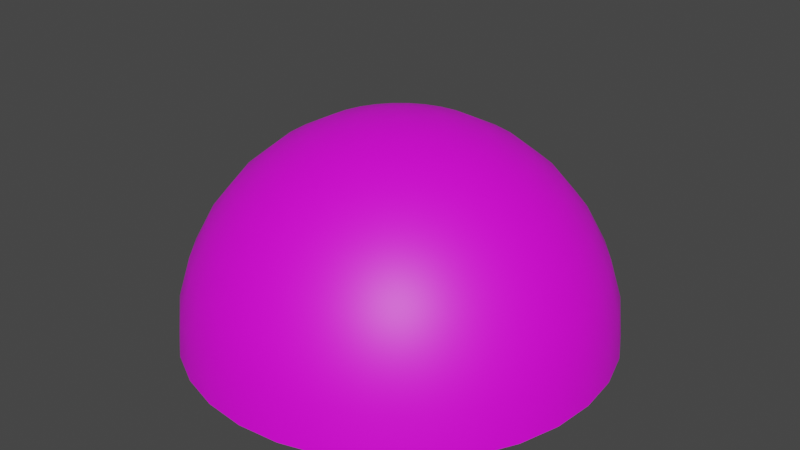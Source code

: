# Source: dome.blend  (saved by Blender 3.4.6; exported with 4.5.12 LTS)
import bpy
from mathutils import Matrix  # noqa: F401  (used for matrix-valued properties, if any)

bpy.ops.wm.read_factory_settings(use_empty=True)
scene = bpy.context.scene
scene.name = 'Scene'

# ---- collections
col_collection = bpy.data.collections.new('Collection'); scene.collection.children.link(col_collection)

# ---- images (referenced by path relative to the original .blend; pixels are not part of the script)
import os
ASSET_DIR = os.environ.get("B2B_ASSET_DIR", "")  # directory of the original .blend (textures are referenced by path, not embedded)
HERE = os.path.dirname(os.path.abspath(__file__))  # packed textures are extracted next to this script under _unpacked/

def load_image(name, relpath, width, height, colorspace="sRGB"):
    """Load a texture the original file referenced (path relative to the .blend, or extracted next to this script)."""
    p = next((c for c in (os.path.join(HERE, relpath), os.path.join(ASSET_DIR, relpath)) if relpath and os.path.exists(c)), "")
    if p:
        img = bpy.data.images.load(p, check_existing=True)
        img.name = name
    else:  # same state as the original file: an image datablock whose file is absent (Cycles renders it pink)
        img = bpy.data.images.new(name, width, height)
        img.source = "FILE"
        img.filepath = "//" + (relpath or name)
    img.colorspace_settings.name = colorspace
    return img
img_circle_dome_texture_png_001 = load_image('circle dome texture.png.001', 'circle dome texture.png', 1024, 1024, 'sRGB')

# ---- materials (node trees are filled in below, after node groups)
mat_material_001 = bpy.data.materials.new('Material.001')
mat_material_001.use_transparent_shadow = False

# ---- material node trees
mat_material_001.use_nodes = True; mat_material_001.node_tree.nodes.clear()
_N = mat_material_001.node_tree.nodes; _L = mat_material_001.node_tree.links
n0 = _N.new('ShaderNodeBsdfPrincipled'); n0.name = 'Principled BSDF'; n0.location = (10, 300)
n0.distribution = 'GGX'
n0.subsurface_method = 'RANDOM_WALK_SKIN'
n0.inputs[3].default_value = 1.45
n0.inputs[27].default_value = (0.0, 0.0, 0.0, 1.0)
n0.inputs[28].default_value = 1.0
n1 = _N.new('ShaderNodeOutputMaterial'); n1.name = 'Material Output'; n1.location = (300, 300)
n2 = _N.new('ShaderNodeTexImage'); n2.name = 'Image Texture.001'; n2.location = (-299, 84)
n2.image = img_circle_dome_texture_png_001
_L.new(n0.outputs[0], n1.inputs[0])
_L.new(n2.outputs[0], n0.inputs[0])
n1.is_active_output = True

# ---- world
world_world = bpy.data.worlds.new('World'); scene.world = world_world
world_world.use_nodes = True; world_world.node_tree.nodes.clear()
_N = world_world.node_tree.nodes; _L = world_world.node_tree.links
n0 = _N.new('ShaderNodeOutputWorld'); n0.name = 'World Output'; n0.location = (300, 300)
n1 = _N.new('ShaderNodeBackground'); n1.name = 'Background'; n1.location = (10, 300)
n1.inputs[0].default_value = (0.05088, 0.05088, 0.05088, 1.0)
_L.new(n1.outputs[0], n0.inputs[0])
n0.is_active_output = True
world_world.color = (0.05088, 0.05088, 0.05088)
world_world.use_sun_shadow = False
world_world.sun_shadow_jitter_overblur = 0.0

# ---- meshes
me_sphere = bpy.data.meshes.new('Sphere')
me_sphere.from_pydata([(0.0, 0.5556, 0.8315), (0.0, 0.8315, 0.5556), (0.0, 0.9808, 0.1951), (0.0, 1.0, 0.0), (0.03806, 0.1913, 0.9808), (0.07466, 0.3753, 0.9239), (0.1084, 0.5449, 0.8315), (0.1379, 0.6935, 0.7071), (0.1622, 0.8155, 0.5556), (0.1802, 0.9061, 0.3827), (0.1913, 0.9619, 0.1951), (0.1951, 0.9808, 0.0), (0.07466, 0.1802, 0.9808), (0.1464, 0.3536, 0.9239), (0.2126, 0.5133, 0.8315), (0.2706, 0.6533, 0.7071), (0.3182, 0.7682, 0.5556), (0.3536, 0.8536, 0.3827), (0.3753, 0.9061, 0.1951), (0.3827, 0.9239, 0.0), (0.1084, 0.1622, 0.9808), (0.2126, 0.3182, 0.9239), (0.3087, 0.4619, 0.8315), (0.3928, 0.5879, 0.7071), (0.4619, 0.6913, 0.5556), (0.5133, 0.7682, 0.3827), (0.5449, 0.8155, 0.1951), (0.5556, 0.8315, 0.0), (0.1379, 0.1379, 0.9808), (0.2706, 0.2706, 0.9239), (0.3928, 0.3928, 0.8315), (0.5, 0.5, 0.7071), (0.5879, 0.5879, 0.5556), (0.6533, 0.6533, 0.3827), (0.6935, 0.6935, 0.1951), (0.7071, 0.7071, 0.0), (0.1622, 0.1084, 0.9808), (0.3182, 0.2126, 0.9239), (0.4619, 0.3087, 0.8315), (0.5879, 0.3928, 0.7071), (0.6913, 0.4619, 0.5556), (0.7682, 0.5133, 0.3827), (0.8155, 0.5449, 0.1951), (0.8315, 0.5556, 0.0), (0.0, 0.0, 1.0), (0.1802, 0.07466, 0.9808), (0.3536, 0.1464, 0.9239), (0.5133, 0.2126, 0.8315), (0.6533, 0.2706, 0.7071), (0.7682, 0.3182, 0.5556), (0.8536, 0.3536, 0.3827), (0.9061, 0.3753, 0.1951), (0.9239, 0.3827, 0.0), (0.1913, 0.03806, 0.9808), (0.3753, 0.07466, 0.9239), (0.5449, 0.1084, 0.8315), (0.6935, 0.1379, 0.7071), (0.8155, 0.1622, 0.5556), (0.9061, 0.1802, 0.3827), (0.9619, 0.1913, 0.1951), (0.9808, 0.1951, 0.0), (0.1951, -1.118e-08, 0.9808), (0.3827, -2.235e-08, 0.9239), (0.5556, -5.215e-08, 0.8315), (0.7071, 1.49e-08, 0.7071), (0.8315, -8.941e-08, 0.5556), (0.9239, 4.47e-08, 0.3827), (0.9808, -8.941e-08, 0.1951), (1.0, -1.639e-07, 0.0), (0.1913, -0.03806, 0.9808), (0.3753, -0.07466, 0.9239), (0.5449, -0.1084, 0.8315), (0.6935, -0.1379, 0.7071), (0.8155, -0.1622, 0.5556), (0.9061, -0.1802, 0.3827), (0.9619, -0.1913, 0.1951), (0.9808, -0.1951, 0.0), (0.1802, -0.07466, 0.9808), (0.3536, -0.1464, 0.9239), (0.5133, -0.2126, 0.8315), (0.6533, -0.2706, 0.7071), (0.7682, -0.3182, 0.5556), (0.8536, -0.3536, 0.3827), (0.9061, -0.3753, 0.1951), (0.9239, -0.3827, 0.0), (0.1622, -0.1084, 0.9808), (0.3182, -0.2126, 0.9239), (0.4619, -0.3087, 0.8315), (0.5879, -0.3928, 0.7071), (0.6913, -0.4619, 0.5556), (0.7682, -0.5133, 0.3827), (0.8155, -0.5449, 0.1951), (0.8315, -0.5556, 0.0), (0.1379, -0.1379, 0.9808), (0.2706, -0.2706, 0.9239), (0.3928, -0.3928, 0.8315), (0.5, -0.5, 0.7071), (0.5879, -0.5879, 0.5556), (0.6533, -0.6533, 0.3827), (0.6935, -0.6935, 0.1951), (0.7071, -0.7071, 0.0), (0.1084, -0.1622, 0.9808), (0.2126, -0.3182, 0.9239), (0.3087, -0.4619, 0.8315), (0.3928, -0.5879, 0.7071), (0.4619, -0.6913, 0.5556), (0.5133, -0.7682, 0.3827), (0.5449, -0.8155, 0.1951), (0.5556, -0.8315, 0.0), (0.07466, -0.1802, 0.9808), (0.1464, -0.3536, 0.9239), (0.2126, -0.5133, 0.8315), (0.2706, -0.6533, 0.7071), (0.3182, -0.7682, 0.5556), (0.3536, -0.8536, 0.3827), (0.3753, -0.9061, 0.1951), (0.3827, -0.9239, 0.0), (0.03806, -0.1913, 0.9808), (0.07466, -0.3753, 0.9239), (0.1084, -0.5449, 0.8315), (0.1379, -0.6935, 0.7071), (0.1622, -0.8155, 0.5556), (0.1802, -0.9061, 0.3827), (0.1913, -0.9619, 0.1951), (0.1951, -0.9808, 0.0), (-7.451e-09, -0.1951, 0.9808), (-5.215e-08, -0.3827, 0.9239), (-9.686e-08, -0.5556, 0.8315), (-1.49e-08, -0.7071, 0.7071), (-1.043e-07, -0.8315, 0.5556), (2.98e-08, -0.9239, 0.3827), (-1.341e-07, -0.9808, 0.1951), (-3.278e-07, -1.0, 0.0), (-0.03806, -0.1913, 0.9808), (-0.07466, -0.3753, 0.9239), (-0.1084, -0.5449, 0.8315), (-0.1379, -0.6935, 0.7071), (-0.1622, -0.8155, 0.5556), (-0.1802, -0.9061, 0.3827), (-0.1913, -0.9619, 0.1951), (-0.1951, -0.9808, 0.0), (-0.07466, -0.1802, 0.9808), (-0.1464, -0.3536, 0.9239), (-0.2126, -0.5133, 0.8315), (-0.2706, -0.6533, 0.7071), (-0.3182, -0.7682, 0.5556), (-0.3536, -0.8536, 0.3827), (-0.3753, -0.9061, 0.1951), (-0.3827, -0.9239, 0.0), (-0.1084, -0.1622, 0.9808), (-0.2126, -0.3182, 0.9239), (-0.3087, -0.4619, 0.8315), (-0.3928, -0.5879, 0.7071), (-0.4619, -0.6913, 0.5556), (-0.5133, -0.7682, 0.3827), (-0.5449, -0.8155, 0.1951), (-0.5556, -0.8315, 0.0), (-0.1379, -0.1379, 0.9808), (-0.2706, -0.2706, 0.9239), (-0.3928, -0.3928, 0.8315), (-0.5, -0.5, 0.7071), (-0.5879, -0.5879, 0.5556), (-0.6533, -0.6533, 0.3827), (-0.6935, -0.6935, 0.1951), (-0.7071, -0.7071, 0.0), (-0.1622, -0.1084, 0.9808), (-0.3182, -0.2126, 0.9239), (-0.4619, -0.3087, 0.8315), (-0.5879, -0.3928, 0.7071), (-0.6913, -0.4619, 0.5556), (-0.7682, -0.5133, 0.3827), (-0.8155, -0.5449, 0.1951), (-0.8315, -0.5556, 0.0), (-0.1802, -0.07466, 0.9808), (-0.3536, -0.1464, 0.9239), (-0.5133, -0.2126, 0.8315), (-0.6533, -0.2706, 0.7071), (-0.7682, -0.3182, 0.5556), (-0.8536, -0.3536, 0.3827), (-0.9061, -0.3753, 0.1951), (-0.9239, -0.3827, 0.0), (-0.1913, -0.03806, 0.9808), (-0.3753, -0.07466, 0.9239), (-0.5449, -0.1084, 0.8315), (-0.6935, -0.1379, 0.7071), (-0.8155, -0.1622, 0.5556), (-0.9061, -0.1802, 0.3827), (-0.9619, -0.1913, 0.1951), (-0.9808, -0.1951, 0.0), (-0.1951, 1.863e-08, 0.9808), (-0.3827, 5.215e-08, 0.9239), (-0.5556, 1.49e-07, 0.8315), (-0.7071, 2.98e-08, 0.7071), (-0.8315, 1.639e-07, 0.5556), (-0.9239, 1.49e-08, 0.3827), (-0.9808, 2.682e-07, 0.1951), (-1.0, 4.47e-07, 0.0), (-0.1913, 0.03806, 0.9808), (-0.3753, 0.07466, 0.9239), (-0.5449, 0.1084, 0.8315), (-0.6935, 0.1379, 0.7071), (-0.8155, 0.1622, 0.5556), (-0.9061, 0.1802, 0.3827), (-0.9619, 0.1913, 0.1951), (-0.9808, 0.1951, 0.0), (-0.1802, 0.07466, 0.9808), (-0.3536, 0.1464, 0.9239), (-0.5133, 0.2126, 0.8315), (-0.6533, 0.2706, 0.7071), (-0.7682, 0.3182, 0.5556), (-0.8536, 0.3536, 0.3827), (-0.9061, 0.3753, 0.1951), (-0.9239, 0.3827, 0.0), (-0.1622, 0.1084, 0.9808), (-0.3182, 0.2126, 0.9239), (-0.4619, 0.3087, 0.8315), (-0.5879, 0.3928, 0.7071), (-0.6913, 0.4619, 0.5556), (-0.7682, 0.5133, 0.3827), (-0.8155, 0.5449, 0.1951), (-0.8315, 0.5556, 0.0), (-0.1379, 0.1379, 0.9808), (-0.2706, 0.2706, 0.9239), (-0.3928, 0.3928, 0.8315), (-0.5, 0.5, 0.7071), (-0.5879, 0.5879, 0.5556), (-0.6533, 0.6533, 0.3827), (-0.6935, 0.6935, 0.1951), (-0.7071, 0.7071, 0.0), (-0.1084, 0.1622, 0.9808), (-0.2126, 0.3182, 0.9239), (-0.3087, 0.4619, 0.8315), (-0.3928, 0.5879, 0.7071), (-0.4619, 0.6913, 0.5556), (-0.5133, 0.7682, 0.3827), (-0.5449, 0.8155, 0.1951), (-0.5556, 0.8315, 0.0), (-0.07466, 0.1802, 0.9808), (-0.1464, 0.3536, 0.9239), (-0.2126, 0.5133, 0.8315), (-0.2706, 0.6533, 0.7071), (-0.3182, 0.7682, 0.5556), (-0.3536, 0.8536, 0.3827), (-0.3753, 0.9061, 0.1951), (-0.3827, 0.9239, 0.0), (-0.03806, 0.1913, 0.9808), (-0.07466, 0.3753, 0.9239), (-0.1084, 0.5449, 0.8315), (-0.1379, 0.6935, 0.7071), (-0.1622, 0.8155, 0.5556), (-0.1802, 0.9061, 0.3827), (-0.1913, 0.9619, 0.1951), (-0.1951, 0.9808, 0.0), (1.49e-08, 0.1951, 0.9808), (6.706e-08, 0.3827, 0.9239), (8.941e-08, 0.7071, 0.7071), (5.96e-08, 0.9239, 0.3827)], [], [(253, 44, 4), (254, 253, 4, 5), (0, 254, 5, 6), (255, 0, 6, 7), (1, 255, 7, 8), (256, 1, 8, 9), (2, 256, 9, 10), (3, 2, 10, 11), (11, 10, 18, 19), (4, 44, 12), (5, 4, 12, 13), (6, 5, 13, 14), (7, 6, 14, 15), (8, 7, 15, 16), (9, 8, 16, 17), (10, 9, 17, 18), (15, 14, 22, 23), (16, 15, 23, 24), (17, 16, 24, 25), (18, 17, 25, 26), (19, 18, 26, 27), (12, 44, 20), (13, 12, 20, 21), (14, 13, 21, 22), (27, 26, 34, 35), (20, 44, 28), (21, 20, 28, 29), (22, 21, 29, 30), (23, 22, 30, 31), (24, 23, 31, 32), (25, 24, 32, 33), (26, 25, 33, 34), (32, 31, 39, 40), (33, 32, 40, 41), (34, 33, 41, 42), (35, 34, 42, 43), (28, 44, 36), (29, 28, 36, 37), (30, 29, 37, 38), (31, 30, 38, 39), (36, 44, 45), (37, 36, 45, 46), (38, 37, 46, 47), (39, 38, 47, 48), (40, 39, 48, 49), (41, 40, 49, 50), (42, 41, 50, 51), (43, 42, 51, 52), (49, 48, 56, 57), (50, 49, 57, 58), (51, 50, 58, 59), (52, 51, 59, 60), (45, 44, 53), (46, 45, 53, 54), (47, 46, 54, 55), (48, 47, 55, 56), (54, 53, 61, 62), (55, 54, 62, 63), (56, 55, 63, 64), (57, 56, 64, 65), (58, 57, 65, 66), (59, 58, 66, 67), (60, 59, 67, 68), (53, 44, 61), (66, 65, 73, 74), (67, 66, 74, 75), (68, 67, 75, 76), (61, 44, 69), (62, 61, 69, 70), (63, 62, 70, 71), (64, 63, 71, 72), (65, 64, 72, 73), (71, 70, 78, 79), (72, 71, 79, 80), (73, 72, 80, 81), (74, 73, 81, 82), (75, 74, 82, 83), (76, 75, 83, 84), (69, 44, 77), (70, 69, 77, 78), (83, 82, 90, 91), (84, 83, 91, 92), (77, 44, 85), (78, 77, 85, 86), (79, 78, 86, 87), (80, 79, 87, 88), (81, 80, 88, 89), (82, 81, 89, 90), (87, 86, 94, 95), (88, 87, 95, 96), (89, 88, 96, 97), (90, 89, 97, 98), (91, 90, 98, 99), (92, 91, 99, 100), (85, 44, 93), (86, 85, 93, 94), (99, 98, 106, 107), (100, 99, 107, 108), (93, 44, 101), (94, 93, 101, 102), (95, 94, 102, 103), (96, 95, 103, 104), (97, 96, 104, 105), (98, 97, 105, 106), (104, 103, 111, 112), (105, 104, 112, 113), (106, 105, 113, 114), (107, 106, 114, 115), (108, 107, 115, 116), (101, 44, 109), (102, 101, 109, 110), (103, 102, 110, 111), (116, 115, 123, 124), (109, 44, 117), (110, 109, 117, 118), (111, 110, 118, 119), (112, 111, 119, 120), (113, 112, 120, 121), (114, 113, 121, 122), (115, 114, 122, 123), (120, 119, 127, 128), (121, 120, 128, 129), (122, 121, 129, 130), (123, 122, 130, 131), (124, 123, 131, 132), (117, 44, 125), (118, 117, 125, 126), (119, 118, 126, 127), (132, 131, 139, 140), (125, 44, 133), (126, 125, 133, 134), (127, 126, 134, 135), (128, 127, 135, 136), (129, 128, 136, 137), (130, 129, 137, 138), (131, 130, 138, 139), (137, 136, 144, 145), (138, 137, 145, 146), (139, 138, 146, 147), (140, 139, 147, 148), (133, 44, 141), (134, 133, 141, 142), (135, 134, 142, 143), (136, 135, 143, 144), (142, 141, 149, 150), (143, 142, 150, 151), (144, 143, 151, 152), (145, 144, 152, 153), (146, 145, 153, 154), (147, 146, 154, 155), (148, 147, 155, 156), (141, 44, 149), (154, 153, 161, 162), (155, 154, 162, 163), (156, 155, 163, 164), (149, 44, 157), (150, 149, 157, 158), (151, 150, 158, 159), (152, 151, 159, 160), (153, 152, 160, 161), (158, 157, 165, 166), (159, 158, 166, 167), (160, 159, 167, 168), (161, 160, 168, 169), (162, 161, 169, 170), (163, 162, 170, 171), (164, 163, 171, 172), (157, 44, 165), (170, 169, 177, 178), (171, 170, 178, 179), (172, 171, 179, 180), (165, 44, 173), (166, 165, 173, 174), (167, 166, 174, 175), (168, 167, 175, 176), (169, 168, 176, 177), (175, 174, 182, 183), (176, 175, 183, 184), (177, 176, 184, 185), (178, 177, 185, 186), (179, 178, 186, 187), (180, 179, 187, 188), (173, 44, 181), (174, 173, 181, 182), (187, 186, 194, 195), (188, 187, 195, 196), (181, 44, 189), (182, 181, 189, 190), (183, 182, 190, 191), (184, 183, 191, 192), (185, 184, 192, 193), (186, 185, 193, 194), (191, 190, 198, 199), (192, 191, 199, 200), (193, 192, 200, 201), (194, 193, 201, 202), (195, 194, 202, 203), (196, 195, 203, 204), (189, 44, 197), (190, 189, 197, 198), (203, 202, 210, 211), (204, 203, 211, 212), (197, 44, 205), (198, 197, 205, 206), (199, 198, 206, 207), (200, 199, 207, 208), (201, 200, 208, 209), (202, 201, 209, 210), (208, 207, 215, 216), (209, 208, 216, 217), (210, 209, 217, 218), (211, 210, 218, 219), (212, 211, 219, 220), (205, 44, 213), (206, 205, 213, 214), (207, 206, 214, 215), (220, 219, 227, 228), (213, 44, 221), (214, 213, 221, 222), (215, 214, 222, 223), (216, 215, 223, 224), (217, 216, 224, 225), (218, 217, 225, 226), (219, 218, 226, 227), (225, 224, 232, 233), (226, 225, 233, 234), (227, 226, 234, 235), (228, 227, 235, 236), (221, 44, 229), (222, 221, 229, 230), (223, 222, 230, 231), (224, 223, 231, 232), (229, 44, 237), (230, 229, 237, 238), (231, 230, 238, 239), (232, 231, 239, 240), (233, 232, 240, 241), (234, 233, 241, 242), (235, 234, 242, 243), (236, 235, 243, 244), (241, 240, 248, 249), (242, 241, 249, 250), (243, 242, 250, 251), (244, 243, 251, 252), (237, 44, 245), (238, 237, 245, 246), (239, 238, 246, 247), (240, 239, 247, 248), (246, 245, 253, 254), (247, 246, 254, 0), (248, 247, 0, 255), (249, 248, 255, 1), (250, 249, 1, 256), (251, 250, 256, 2), (252, 251, 2, 3), (245, 44, 253)])
me_sphere.polygons.foreach_set('use_smooth', [True] * 256)
_uv = me_sphere.uv_layers.new(name='UVMap')
_uv.uv.foreach_set('vector', [0.4956, 0.4762, 0.5111, 0.5194, 0.4875, 0.48, 0.4801, 0.4326, 0.4956, 0.4762, 0.4875, 0.48, 0.4639, 0.4402, 0.4643, 0.3875, 0.4801, 0.4326, 0.4639, 0.4402, 0.4396, 0.3991, 0.4476, 0.3399, 0.4643, 0.3875, 0.4396, 0.3991, 0.4142, 0.3555, 0.4297, 0.2887, 0.4476, 0.3399, 0.4142, 0.3555, 0.387, 0.3086, 0.4101, 0.2318, 0.4297, 0.2887, 0.387, 0.3086, 0.3571, 0.2565, 0.3879, 0.1677, 0.4101, 0.2318, 0.3571, 0.2565, 0.3235, 0.1975, 0.3624, 0.09511, 0.3879, 0.1677, 0.3235, 0.1975, 0.285, 0.1289, 0.285, 0.1289, 0.3235, 0.1975, 0.2652, 0.2385, 0.2139, 0.1773, 0.4875, 0.48, 0.5111, 0.5194, 0.4803, 0.4854, 0.4639, 0.4402, 0.4875, 0.48, 0.4803, 0.4854, 0.4494, 0.4509, 0.4396, 0.3991, 0.4639, 0.4402, 0.4494, 0.4509, 0.4176, 0.4152, 0.4142, 0.3555, 0.4396, 0.3991, 0.4176, 0.4152, 0.3843, 0.3773, 0.387, 0.3086, 0.4142, 0.3555, 0.3843, 0.3773, 0.3486, 0.3362, 0.3571, 0.2565, 0.387, 0.3086, 0.3486, 0.3362, 0.3094, 0.2906, 0.3235, 0.1975, 0.3571, 0.2565, 0.3094, 0.2906, 0.2652, 0.2385, 0.3843, 0.3773, 0.4176, 0.4152, 0.3991, 0.4352, 0.3591, 0.4044, 0.3486, 0.3362, 0.3843, 0.3773, 0.3591, 0.4044, 0.3161, 0.3708, 0.3094, 0.2906, 0.3486, 0.3362, 0.3161, 0.3708, 0.2687, 0.3332, 0.2652, 0.2385, 0.3094, 0.2906, 0.2687, 0.3332, 0.2151, 0.2901, 0.2139, 0.1773, 0.2652, 0.2385, 0.2151, 0.2901, 0.1524, 0.2391, 0.4803, 0.4854, 0.5111, 0.5194, 0.4742, 0.492, 0.4494, 0.4509, 0.4803, 0.4854, 0.4742, 0.492, 0.4372, 0.4642, 0.4176, 0.4152, 0.4494, 0.4509, 0.4372, 0.4642, 0.3991, 0.4352, 0.1524, 0.2391, 0.2151, 0.2901, 0.1754, 0.3508, 0.1034, 0.3124, 0.4742, 0.492, 0.5111, 0.5194, 0.4696, 0.4997, 0.4372, 0.4642, 0.4742, 0.492, 0.4696, 0.4997, 0.4278, 0.4796, 0.3991, 0.4352, 0.4372, 0.4642, 0.4278, 0.4796, 0.3848, 0.4585, 0.3591, 0.4044, 0.3991, 0.4352, 0.3848, 0.4585, 0.3395, 0.4359, 0.3161, 0.3708, 0.3591, 0.4044, 0.3395, 0.4359, 0.2906, 0.4111, 0.2687, 0.3332, 0.3161, 0.3708, 0.2906, 0.4111, 0.2367, 0.3831, 0.2151, 0.2901, 0.2687, 0.3332, 0.2367, 0.3831, 0.1754, 0.3508, 0.2906, 0.4111, 0.3395, 0.4359, 0.3262, 0.4707, 0.2733, 0.4557, 0.2367, 0.3831, 0.2906, 0.4111, 0.2733, 0.4557, 0.2147, 0.4385, 0.1754, 0.3508, 0.2367, 0.3831, 0.2147, 0.4385, 0.1478, 0.4185, 0.1034, 0.3124, 0.1754, 0.3508, 0.1478, 0.4185, 0.06915, 0.3944, 0.4696, 0.4997, 0.5111, 0.5194, 0.4665, 0.5082, 0.4278, 0.4796, 0.4696, 0.4997, 0.4665, 0.5082, 0.4216, 0.4965, 0.3848, 0.4585, 0.4278, 0.4796, 0.4216, 0.4965, 0.3752, 0.4842, 0.3395, 0.4359, 0.3848, 0.4585, 0.3752, 0.4842, 0.3262, 0.4707, 0.4665, 0.5082, 0.5111, 0.5194, 0.4652, 0.5171, 0.4216, 0.4965, 0.4665, 0.5082, 0.4652, 0.5171, 0.4188, 0.5144, 0.3752, 0.4842, 0.4216, 0.4965, 0.4188, 0.5144, 0.3708, 0.5113, 0.3262, 0.4707, 0.3752, 0.4842, 0.3708, 0.5113, 0.32, 0.5075, 0.2733, 0.4557, 0.3262, 0.4707, 0.32, 0.5075, 0.2649, 0.503, 0.2147, 0.4385, 0.2733, 0.4557, 0.2649, 0.503, 0.2037, 0.4975, 0.1478, 0.4185, 0.2147, 0.4385, 0.2037, 0.4975, 0.1338, 0.4907, 0.06915, 0.3944, 0.1478, 0.4185, 0.1338, 0.4907, 0.05125, 0.4823, 0.2649, 0.503, 0.32, 0.5075, 0.321, 0.545, 0.2658, 0.5513, 0.2037, 0.4975, 0.2649, 0.503, 0.2658, 0.5513, 0.2044, 0.5579, 0.1338, 0.4907, 0.2037, 0.4975, 0.2044, 0.5579, 0.134, 0.5649, 0.05125, 0.4823, 0.1338, 0.4907, 0.134, 0.5649, 0.05072, 0.5726, 0.4652, 0.5171, 0.5111, 0.5194, 0.4656, 0.5261, 0.4188, 0.5144, 0.4652, 0.5171, 0.4656, 0.5261, 0.4195, 0.5325, 0.3708, 0.5113, 0.4188, 0.5144, 0.4195, 0.5325, 0.3717, 0.5388, 0.32, 0.5075, 0.3708, 0.5113, 0.3717, 0.5388, 0.321, 0.545, 0.4195, 0.5325, 0.4656, 0.5261, 0.4677, 0.5348, 0.4237, 0.5501, 0.3717, 0.5388, 0.4195, 0.5325, 0.4237, 0.5501, 0.378, 0.5657, 0.321, 0.545, 0.3717, 0.5388, 0.378, 0.5657, 0.3293, 0.5817, 0.2658, 0.5513, 0.321, 0.545, 0.3293, 0.5817, 0.2762, 0.5988, 0.2044, 0.5579, 0.2658, 0.5513, 0.2762, 0.5988, 0.2169, 0.6173, 0.134, 0.5649, 0.2044, 0.5579, 0.2169, 0.6173, 0.1487, 0.6381, 0.05072, 0.5726, 0.134, 0.5649, 0.1487, 0.6381, 0.06789, 0.6621, 0.4656, 0.5261, 0.5111, 0.5194, 0.4677, 0.5348, 0.2169, 0.6173, 0.2762, 0.5988, 0.2958, 0.6435, 0.241, 0.6735, 0.1487, 0.6381, 0.2169, 0.6173, 0.241, 0.6735, 0.1778, 0.7075, 0.06789, 0.6621, 0.1487, 0.6381, 0.1778, 0.7075, 0.1025, 0.7474, 0.4677, 0.5348, 0.5111, 0.5194, 0.4716, 0.543, 0.4237, 0.5501, 0.4677, 0.5348, 0.4716, 0.543, 0.4313, 0.5666, 0.378, 0.5657, 0.4237, 0.5501, 0.4313, 0.5666, 0.3894, 0.5909, 0.3293, 0.5817, 0.378, 0.5657, 0.3894, 0.5909, 0.3447, 0.6162, 0.2762, 0.5988, 0.3293, 0.5817, 0.3447, 0.6162, 0.2958, 0.6435, 0.3894, 0.5909, 0.4313, 0.5666, 0.4421, 0.5814, 0.4056, 0.6134, 0.3447, 0.6162, 0.3894, 0.5909, 0.4056, 0.6134, 0.3666, 0.6471, 0.2958, 0.6435, 0.3447, 0.6162, 0.3666, 0.6471, 0.3239, 0.6836, 0.241, 0.6735, 0.2958, 0.6435, 0.3239, 0.6836, 0.2759, 0.724, 0.1778, 0.7075, 0.241, 0.6735, 0.2759, 0.724, 0.2205, 0.7702, 0.1025, 0.7474, 0.1778, 0.7075, 0.2205, 0.7702, 0.1537, 0.8252, 0.4716, 0.543, 0.5111, 0.5194, 0.4769, 0.5503, 0.4313, 0.5666, 0.4716, 0.543, 0.4769, 0.5503, 0.4421, 0.5814, 0.2205, 0.7702, 0.2759, 0.724, 0.3205, 0.7668, 0.2755, 0.823, 0.1537, 0.8252, 0.2205, 0.7702, 0.2755, 0.823, 0.2206, 0.8926, 0.4769, 0.5503, 0.5111, 0.5194, 0.4836, 0.5564, 0.4421, 0.5814, 0.4769, 0.5503, 0.4836, 0.5564, 0.4555, 0.5937, 0.4056, 0.6134, 0.4421, 0.5814, 0.4555, 0.5937, 0.426, 0.6323, 0.3666, 0.6471, 0.4056, 0.6134, 0.426, 0.6323, 0.3943, 0.6732, 0.3239, 0.6836, 0.3666, 0.6471, 0.3943, 0.6732, 0.3595, 0.7175, 0.2759, 0.724, 0.3239, 0.6836, 0.3595, 0.7175, 0.3205, 0.7668, 0.426, 0.6323, 0.4555, 0.5937, 0.4711, 0.6032, 0.4497, 0.6469, 0.3943, 0.6732, 0.426, 0.6323, 0.4497, 0.6469, 0.4267, 0.6933, 0.3595, 0.7175, 0.3943, 0.6732, 0.4267, 0.6933, 0.4013, 0.7438, 0.3205, 0.7668, 0.3595, 0.7175, 0.4013, 0.7438, 0.3726, 0.8, 0.2755, 0.823, 0.3205, 0.7668, 0.3726, 0.8, 0.3396, 0.8646, 0.2206, 0.8926, 0.2755, 0.823, 0.3396, 0.8646, 0.3016, 0.9416, 0.4836, 0.5564, 0.5111, 0.5194, 0.4913, 0.5611, 0.4555, 0.5937, 0.4836, 0.5564, 0.4913, 0.5611, 0.4711, 0.6032, 0.3396, 0.8646, 0.3726, 0.8, 0.4304, 0.8223, 0.4105, 0.8926, 0.3016, 0.9416, 0.3396, 0.8646, 0.4105, 0.8926, 0.3881, 0.9731, 0.4913, 0.5611, 0.5111, 0.5194, 0.4999, 0.5641, 0.4711, 0.6032, 0.4913, 0.5611, 0.4999, 0.5641, 0.4882, 0.6095, 0.4497, 0.6469, 0.4711, 0.6032, 0.4882, 0.6095, 0.4759, 0.6566, 0.4267, 0.6933, 0.4497, 0.6469, 0.4759, 0.6566, 0.4624, 0.7067, 0.4013, 0.7438, 0.4267, 0.6933, 0.4624, 0.7067, 0.4474, 0.7613, 0.3726, 0.8, 0.4013, 0.7438, 0.4474, 0.7613, 0.4304, 0.8223, 0.4624, 0.7067, 0.4759, 0.6566, 0.5035, 0.6609, 0.5001, 0.7128, 0.4474, 0.7613, 0.4624, 0.7067, 0.5001, 0.7128, 0.4963, 0.7693, 0.4304, 0.8223, 0.4474, 0.7613, 0.4963, 0.7693, 0.4916, 0.8326, 0.4105, 0.8926, 0.4304, 0.8223, 0.4916, 0.8326, 0.4858, 0.9053, 0.3881, 0.9731, 0.4105, 0.8926, 0.4858, 0.9053, 0.4784, 0.9907, 0.4999, 0.5641, 0.5111, 0.5194, 0.5088, 0.5655, 0.4882, 0.6095, 0.4999, 0.5641, 0.5088, 0.5655, 0.5063, 0.6122, 0.4759, 0.6566, 0.4882, 0.6095, 0.5063, 0.6122, 0.5035, 0.6609, 0.4784, 0.9907, 0.4858, 0.9053, 0.5628, 0.9034, 0.5727, 0.9907, 0.5088, 0.5655, 0.5111, 0.5194, 0.5179, 0.565, 0.5063, 0.6122, 0.5088, 0.5655, 0.5179, 0.565, 0.5246, 0.6114, 0.5035, 0.6609, 0.5063, 0.6122, 0.5246, 0.6114, 0.5314, 0.6597, 0.5001, 0.7128, 0.5035, 0.6609, 0.5314, 0.6597, 0.5384, 0.7112, 0.4963, 0.7693, 0.5001, 0.7128, 0.5384, 0.7112, 0.5458, 0.7675, 0.4916, 0.8326, 0.4963, 0.7693, 0.5458, 0.7675, 0.5539, 0.8306, 0.4858, 0.9053, 0.4916, 0.8326, 0.5539, 0.8306, 0.5628, 0.9034, 0.5384, 0.7112, 0.5314, 0.6597, 0.5585, 0.653, 0.5756, 0.7021, 0.5458, 0.7675, 0.5384, 0.7112, 0.5756, 0.7021, 0.5941, 0.7558, 0.5539, 0.8306, 0.5458, 0.7675, 0.5941, 0.7558, 0.6148, 0.8159, 0.5628, 0.9034, 0.5539, 0.8306, 0.6148, 0.8159, 0.6383, 0.8853, 0.5727, 0.9907, 0.5628, 0.9034, 0.6383, 0.8853, 0.6678, 0.9714, 0.5179, 0.565, 0.5111, 0.5194, 0.5267, 0.5628, 0.5246, 0.6114, 0.5179, 0.565, 0.5267, 0.5628, 0.5424, 0.607, 0.5314, 0.6597, 0.5246, 0.6114, 0.5424, 0.607, 0.5585, 0.653, 0.6678, 0.9714, 0.6383, 0.8853, 0.7092, 0.8529, 0.7558, 0.9287, 0.5267, 0.5628, 0.5111, 0.5194, 0.5349, 0.5589, 0.5424, 0.607, 0.5267, 0.5628, 0.5349, 0.5589, 0.5589, 0.5991, 0.5585, 0.653, 0.5424, 0.607, 0.5589, 0.5991, 0.5838, 0.6411, 0.5756, 0.7021, 0.5585, 0.653, 0.5838, 0.6411, 0.6103, 0.6858, 0.5941, 0.7558, 0.5756, 0.7021, 0.6103, 0.6858, 0.6391, 0.7346, 0.6148, 0.8159, 0.5941, 0.7558, 0.6391, 0.7346, 0.6714, 0.7893, 0.6383, 0.8853, 0.6148, 0.8159, 0.6714, 0.7893, 0.7092, 0.8529, 0.6391, 0.7346, 0.6103, 0.6858, 0.641, 0.6629, 0.6788, 0.7049, 0.6714, 0.7893, 0.6391, 0.7346, 0.6788, 0.7049, 0.721, 0.7516, 0.7092, 0.8529, 0.6714, 0.7893, 0.721, 0.7516, 0.7716, 0.8063, 0.7558, 0.9287, 0.7092, 0.8529, 0.7716, 0.8063, 0.8319, 0.8697, 0.5349, 0.5589, 0.5111, 0.5194, 0.5421, 0.5535, 0.5589, 0.5991, 0.5349, 0.5589, 0.5421, 0.5535, 0.5736, 0.5882, 0.5838, 0.6411, 0.5589, 0.5991, 0.5736, 0.5882, 0.6062, 0.6244, 0.6103, 0.6858, 0.5838, 0.6411, 0.6062, 0.6244, 0.641, 0.6629, 0.5736, 0.5882, 0.5421, 0.5535, 0.5482, 0.5468, 0.5858, 0.5746, 0.6062, 0.6244, 0.5736, 0.5882, 0.5858, 0.5746, 0.6249, 0.6036, 0.641, 0.6629, 0.6062, 0.6244, 0.6249, 0.6036, 0.6665, 0.6345, 0.6788, 0.7049, 0.641, 0.6629, 0.6665, 0.6345, 0.7118, 0.6681, 0.721, 0.7516, 0.6788, 0.7049, 0.7118, 0.6681, 0.7626, 0.7057, 0.7716, 0.8063, 0.721, 0.7516, 0.7626, 0.7057, 0.8222, 0.7479, 0.8319, 0.8697, 0.7716, 0.8063, 0.8222, 0.7479, 0.8932, 0.7972, 0.5421, 0.5535, 0.5111, 0.5194, 0.5482, 0.5468, 0.7626, 0.7057, 0.7118, 0.6681, 0.7368, 0.6257, 0.7938, 0.6523, 0.8222, 0.7479, 0.7626, 0.7057, 0.7938, 0.6523, 0.8598, 0.6815, 0.8932, 0.7972, 0.8222, 0.7479, 0.8598, 0.6815, 0.938, 0.7152, 0.5482, 0.5468, 0.5111, 0.5194, 0.5528, 0.539, 0.5858, 0.5746, 0.5482, 0.5468, 0.5528, 0.539, 0.5951, 0.5589, 0.6249, 0.6036, 0.5858, 0.5746, 0.5951, 0.5589, 0.6391, 0.5796, 0.6665, 0.6345, 0.6249, 0.6036, 0.6391, 0.5796, 0.6858, 0.6017, 0.7118, 0.6681, 0.6665, 0.6345, 0.6858, 0.6017, 0.7368, 0.6257, 0.5951, 0.5589, 0.5528, 0.539, 0.5558, 0.5305, 0.6011, 0.5417, 0.6391, 0.5796, 0.5951, 0.5589, 0.6011, 0.5417, 0.6483, 0.5534, 0.6858, 0.6017, 0.6391, 0.5796, 0.6483, 0.5534, 0.6983, 0.5658, 0.7368, 0.6257, 0.6858, 0.6017, 0.6983, 0.5658, 0.7529, 0.5793, 0.7938, 0.6523, 0.7368, 0.6257, 0.7529, 0.5793, 0.8137, 0.5942, 0.8598, 0.6815, 0.7938, 0.6523, 0.8137, 0.5942, 0.8836, 0.6099, 0.938, 0.7152, 0.8598, 0.6815, 0.8836, 0.6099, 0.9653, 0.6277, 0.5528, 0.539, 0.5111, 0.5194, 0.5558, 0.5305, 0.8137, 0.5942, 0.7529, 0.5793, 0.7595, 0.5309, 0.8219, 0.5337, 0.8836, 0.6099, 0.8137, 0.5942, 0.8219, 0.5337, 0.8936, 0.5357, 0.9653, 0.6277, 0.8836, 0.6099, 0.8936, 0.5357, 0.9751, 0.5384, 0.5558, 0.5305, 0.5111, 0.5194, 0.5571, 0.5216, 0.6011, 0.5417, 0.5558, 0.5305, 0.5571, 0.5216, 0.6037, 0.5237, 0.6483, 0.5534, 0.6011, 0.5417, 0.6037, 0.5237, 0.6521, 0.5259, 0.6983, 0.5658, 0.6483, 0.5534, 0.6521, 0.5259, 0.7036, 0.5283, 0.7529, 0.5793, 0.6983, 0.5658, 0.7036, 0.5283, 0.7595, 0.5309, 0.6521, 0.5259, 0.6037, 0.5237, 0.6027, 0.5055, 0.6505, 0.4983, 0.7036, 0.5283, 0.6521, 0.5259, 0.6505, 0.4983, 0.7013, 0.4905, 0.7595, 0.5309, 0.7036, 0.5283, 0.7013, 0.4905, 0.7566, 0.4822, 0.8219, 0.5337, 0.7595, 0.5309, 0.7566, 0.4822, 0.8181, 0.4728, 0.8936, 0.5357, 0.8219, 0.5337, 0.8181, 0.4728, 0.8885, 0.4611, 0.9751, 0.5384, 0.8936, 0.5357, 0.8885, 0.4611, 0.971, 0.4487, 0.5571, 0.5216, 0.5111, 0.5194, 0.5566, 0.5125, 0.6037, 0.5237, 0.5571, 0.5216, 0.5566, 0.5125, 0.6027, 0.5055, 0.8885, 0.4611, 0.8181, 0.4728, 0.8026, 0.4138, 0.8694, 0.3886, 0.971, 0.4487, 0.8885, 0.4611, 0.8694, 0.3886, 0.9495, 0.3597, 0.5566, 0.5125, 0.5111, 0.5194, 0.5544, 0.5038, 0.6027, 0.5055, 0.5566, 0.5125, 0.5544, 0.5038, 0.5981, 0.488, 0.6505, 0.4983, 0.6027, 0.5055, 0.5981, 0.488, 0.6436, 0.4715, 0.7013, 0.4905, 0.6505, 0.4983, 0.6436, 0.4715, 0.6918, 0.454, 0.7566, 0.4822, 0.7013, 0.4905, 0.6918, 0.454, 0.7442, 0.435, 0.8181, 0.4728, 0.7566, 0.4822, 0.7442, 0.435, 0.8026, 0.4138, 0.6436, 0.4715, 0.5981, 0.488, 0.5903, 0.4716, 0.6315, 0.4467, 0.6918, 0.454, 0.6436, 0.4715, 0.6315, 0.4467, 0.6753, 0.4202, 0.7442, 0.435, 0.6918, 0.454, 0.6753, 0.4202, 0.7228, 0.3913, 0.8026, 0.4138, 0.7442, 0.435, 0.7228, 0.3913, 0.7757, 0.3591, 0.8694, 0.3886, 0.8026, 0.4138, 0.7757, 0.3591, 0.8357, 0.3212, 0.9495, 0.3597, 0.8694, 0.3886, 0.8357, 0.3212, 0.9099, 0.2748, 0.5544, 0.5038, 0.5111, 0.5194, 0.5505, 0.4957, 0.5981, 0.488, 0.5544, 0.5038, 0.5505, 0.4957, 0.5903, 0.4716, 0.8357, 0.3212, 0.7757, 0.3591, 0.7387, 0.3108, 0.79, 0.2616, 0.9099, 0.2748, 0.8357, 0.3212, 0.79, 0.2616, 0.8508, 0.2021, 0.5505, 0.4957, 0.5111, 0.5194, 0.5451, 0.4885, 0.5903, 0.4716, 0.5505, 0.4957, 0.5451, 0.4885, 0.5794, 0.4572, 0.6315, 0.4467, 0.5903, 0.4716, 0.5794, 0.4572, 0.6149, 0.4247, 0.6753, 0.4202, 0.6315, 0.4467, 0.6149, 0.4247, 0.6525, 0.3902, 0.7228, 0.3913, 0.6753, 0.4202, 0.6525, 0.3902, 0.6933, 0.3528, 0.7757, 0.3591, 0.7228, 0.3913, 0.6933, 0.3528, 0.7387, 0.3108, 0.6525, 0.3902, 0.6149, 0.4247, 0.5944, 0.4064, 0.6245, 0.3654, 0.6933, 0.3528, 0.6525, 0.3902, 0.6245, 0.3654, 0.6571, 0.3209, 0.7387, 0.3108, 0.6933, 0.3528, 0.6571, 0.3209, 0.6932, 0.2711, 0.79, 0.2616, 0.7387, 0.3108, 0.6932, 0.2711, 0.7333, 0.2131, 0.8508, 0.2021, 0.79, 0.2616, 0.7333, 0.2131, 0.7802, 0.144, 0.5451, 0.4885, 0.5111, 0.5194, 0.5384, 0.4825, 0.5794, 0.4572, 0.5451, 0.4885, 0.5384, 0.4825, 0.5659, 0.4451, 0.6149, 0.4247, 0.5794, 0.4572, 0.5659, 0.4451, 0.5944, 0.4064, 0.7802, 0.144, 0.7333, 0.2131, 0.6688, 0.1773, 0.7008, 0.1014, 0.5384, 0.4825, 0.5111, 0.5194, 0.5306, 0.4779, 0.5659, 0.4451, 0.5384, 0.4825, 0.5306, 0.4779, 0.5504, 0.4359, 0.5944, 0.4064, 0.5659, 0.4451, 0.5504, 0.4359, 0.5707, 0.3926, 0.6245, 0.3654, 0.5944, 0.4064, 0.5707, 0.3926, 0.5922, 0.3466, 0.6571, 0.3209, 0.6245, 0.3654, 0.5922, 0.3466, 0.6155, 0.2968, 0.6932, 0.2711, 0.6571, 0.3209, 0.6155, 0.2968, 0.641, 0.2412, 0.7333, 0.2131, 0.6932, 0.2711, 0.641, 0.2412, 0.6688, 0.1773, 0.6155, 0.2968, 0.5922, 0.3466, 0.5571, 0.3344, 0.5702, 0.2812, 0.641, 0.2412, 0.6155, 0.2968, 0.5702, 0.2812, 0.5845, 0.2222, 0.6688, 0.1773, 0.641, 0.2412, 0.5845, 0.2222, 0.5994, 0.1548, 0.7008, 0.1014, 0.6688, 0.1773, 0.5994, 0.1548, 0.616, 0.07544, 0.5306, 0.4779, 0.5111, 0.5194, 0.5222, 0.4749, 0.5504, 0.4359, 0.5306, 0.4779, 0.5222, 0.4749, 0.5334, 0.43, 0.5707, 0.3926, 0.5504, 0.4359, 0.5334, 0.43, 0.5449, 0.3835, 0.5922, 0.3466, 0.5707, 0.3926, 0.5449, 0.3835, 0.5571, 0.3344, 0.5222, 0.4749, 0.5111, 0.5194, 0.5133, 0.4736, 0.5334, 0.43, 0.5222, 0.4749, 0.5133, 0.4736, 0.5156, 0.4274, 0.5449, 0.3835, 0.5334, 0.43, 0.5156, 0.4274, 0.5179, 0.3797, 0.5571, 0.3344, 0.5449, 0.3835, 0.5179, 0.3797, 0.5204, 0.3293, 0.5702, 0.2812, 0.5571, 0.3344, 0.5204, 0.3293, 0.523, 0.2747, 0.5845, 0.2222, 0.5702, 0.2812, 0.523, 0.2747, 0.5259, 0.2143, 0.5994, 0.1548, 0.5845, 0.2222, 0.5259, 0.2143, 0.5278, 0.1461, 0.616, 0.07544, 0.5994, 0.1548, 0.5278, 0.1461, 0.5292, 0.06626, 0.523, 0.2747, 0.5204, 0.3293, 0.4835, 0.3313, 0.4756, 0.2771, 0.5259, 0.2143, 0.523, 0.2747, 0.4756, 0.2771, 0.467, 0.2173, 0.5278, 0.1461, 0.5259, 0.2143, 0.467, 0.2173, 0.4567, 0.1509, 0.5292, 0.06626, 0.5278, 0.1461, 0.4567, 0.1509, 0.4437, 0.07329, 0.5133, 0.4736, 0.5111, 0.5194, 0.5043, 0.474, 0.5156, 0.4274, 0.5133, 0.4736, 0.5043, 0.474, 0.4976, 0.4283, 0.5179, 0.3797, 0.5156, 0.4274, 0.4976, 0.4283, 0.4907, 0.3811, 0.5204, 0.3293, 0.5179, 0.3797, 0.4907, 0.3811, 0.4835, 0.3313, 0.4976, 0.4283, 0.5043, 0.474, 0.4956, 0.4762, 0.4801, 0.4326, 0.4907, 0.3811, 0.4976, 0.4283, 0.4801, 0.4326, 0.4643, 0.3875, 0.4835, 0.3313, 0.4907, 0.3811, 0.4643, 0.3875, 0.4476, 0.3399, 0.4756, 0.2771, 0.4835, 0.3313, 0.4476, 0.3399, 0.4297, 0.2887, 0.467, 0.2173, 0.4756, 0.2771, 0.4297, 0.2887, 0.4101, 0.2318, 0.4567, 0.1509, 0.467, 0.2173, 0.4101, 0.2318, 0.3879, 0.1677, 0.4437, 0.07329, 0.4567, 0.1509, 0.3879, 0.1677, 0.3624, 0.09511, 0.5043, 0.474, 0.5111, 0.5194, 0.4956, 0.4762])
me_sphere.materials.append(mat_material_001)
me_sphere.update()

# ---- objects
ob_sphere = bpy.data.objects.new('Sphere', me_sphere)

# ---- transforms, parenting, visibility, modifiers, constraints
ob_sphere.location = (0.0, 0.0, 0.0)

# ---- collection membership
col_collection.objects.link(ob_sphere)

# ---- scene / render settings (as saved in the file)
scene.frame_start = 1; scene.frame_end = 250; scene.frame_set(1)
scene.render.engine = 'BLENDER_EEVEE_NEXT'
scene.cycles.sampling_pattern = 'TABULATED_SOBOL'
scene.cycles.use_light_tree = False
scene.view_settings.view_transform = 'Filmic'
bpy.context.view_layer.update()

# ---- added for rendering (the .blend has no active camera and no usable light): camera, sun
cam_auto = bpy.data.cameras.new('AutoCamera')
cam_auto.lens = 50.0
cam_auto.sensor_width = 36.0
cam_auto.clip_end = 1000.0
ob_auto_camera = bpy.data.objects.new('AutoCamera', cam_auto)
scene.collection.objects.link(ob_auto_camera)
ob_auto_camera.location = (2.77567, -3.33081, 2.72054)
ob_auto_camera.rotation_euler = (1.09748, -7.21219e-08, 0.694738)
scene.camera = ob_auto_camera
light_auto_sun = bpy.data.lights.new('AutoSun', 'SUN')
light_auto_sun.energy = 3.0
light_auto_sun.angle = 0.0523599
ob_auto_sun = bpy.data.objects.new('AutoSun', light_auto_sun)
scene.collection.objects.link(ob_auto_sun)
ob_auto_sun.rotation_euler = (0.872665, 0.174533, 0.523599)
bpy.context.view_layer.update()
